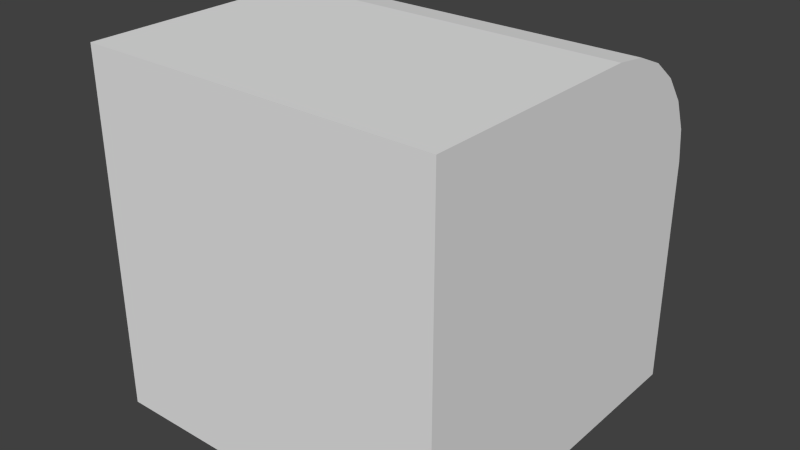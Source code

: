 # Source: structure.blend  (saved by Blender 2.74.0; exported with 4.5.12 LTS)
import bpy
from mathutils import Matrix  # noqa: F401  (used for matrix-valued properties, if any)

bpy.ops.wm.read_factory_settings(use_empty=True)
scene = bpy.context.scene
scene.name = 'Scene'

# ---- collections
col_collection_1 = bpy.data.collections.new('Collection 1'); scene.collection.children.link(col_collection_1)

# ---- world
world_world = bpy.data.worlds.new('World'); scene.world = world_world
world_world.color = (0.05088, 0.05088, 0.05088)
world_world.use_sun_shadow = False
world_world.sun_shadow_jitter_overblur = 0.0
world_world.cycles.sampling_method = 'MANUAL'
world_world.cycles.sample_map_resolution = 256

# ---- meshes
me_cube_001 = bpy.data.meshes.new('Cube.001')
me_cube_001.from_pydata([(-2.0, -2.0, -2.0), (-2.0, -2.0, 2.0), (-2.0, 2.0, -2.0), (2.0, -2.0, -2.0), (2.0, -2.0, 2.0), (2.0, 2.0, -2.0), (-2.0, 0.5858, 2.0), (-2.0, 2.0, 0.5858), (-2.0, 0.9518, 1.952), (-2.0, 1.293, 1.811), (-2.0, 1.586, 1.586), (-2.0, 1.811, 1.293), (-2.0, 1.952, 0.9518), (2.0, 2.0, 0.5858), (2.0, 0.5858, 2.0), (2.0, 1.952, 0.9518), (2.0, 1.811, 1.293), (2.0, 1.586, 1.586), (2.0, 1.293, 1.811), (2.0, 0.9518, 1.952)], [], [(7, 13, 5, 2), (13, 15, 16, 17, 18, 19, 14, 4, 3, 5), (4, 1, 0, 3), (0, 2, 5, 3), (1, 6, 8, 9, 10, 11, 12, 7, 2, 0), (6, 14, 19, 8), (8, 19, 18, 9), (9, 18, 17, 10), (10, 17, 16, 11), (11, 16, 15, 12), (12, 15, 13, 7), (4, 14, 6, 1)])
me_cube_001.use_remesh_preserve_volume = False
me_cube_001.use_remesh_preserve_attributes = False
me_cube_001.use_mirror_vertex_groups = False
me_cube_001.update()

# ---- objects
ob_cube = bpy.data.objects.new('Cube', me_cube_001)

# ---- transforms, parenting, visibility, modifiers, constraints
ob_cube.location = (0.0, 0.0, 2.0)
ob_cube.lineart.crease_threshold = 0.0

# ---- collection membership
col_collection_1.objects.link(ob_cube)

# ---- scene / render settings (as saved in the file)
scene.frame_start = 1; scene.frame_end = 250; scene.frame_set(1)
scene.render.engine = 'BLENDER_EEVEE_NEXT'
scene.render.resolution_percentage = 50
scene.render.dither_intensity = 0.0
scene.cycles.use_denoising = False
scene.cycles.samples = 10
scene.cycles.sampling_pattern = 'TABULATED_SOBOL'
scene.cycles.light_sampling_threshold = 0.0
scene.cycles.use_adaptive_sampling = False
scene.cycles.use_light_tree = False
scene.cycles.blur_glossy = 0.0
scene.cycles.pixel_filter_type = 'GAUSSIAN'
scene.cycles.sample_clamp_indirect = 0.0
scene.view_settings.view_transform = 'Standard'
bpy.context.view_layer.update()

# ---- added for rendering (the .blend has no active camera and no usable light): camera, sun
cam_auto = bpy.data.cameras.new('AutoCamera')
cam_auto.lens = 50.0
cam_auto.sensor_width = 36.0
cam_auto.clip_end = 1000.0
ob_auto_camera = bpy.data.objects.new('AutoCamera', cam_auto)
scene.collection.objects.link(ob_auto_camera)
ob_auto_camera.location = (6.41014, -7.69217, 7.12812)
ob_auto_camera.rotation_euler = (1.09748, -7.21219e-08, 0.694738)
scene.camera = ob_auto_camera
light_auto_sun = bpy.data.lights.new('AutoSun', 'SUN')
light_auto_sun.energy = 3.0
light_auto_sun.angle = 0.0523599
ob_auto_sun = bpy.data.objects.new('AutoSun', light_auto_sun)
scene.collection.objects.link(ob_auto_sun)
ob_auto_sun.rotation_euler = (0.872665, 0.174533, 0.523599)
bpy.context.view_layer.update()
